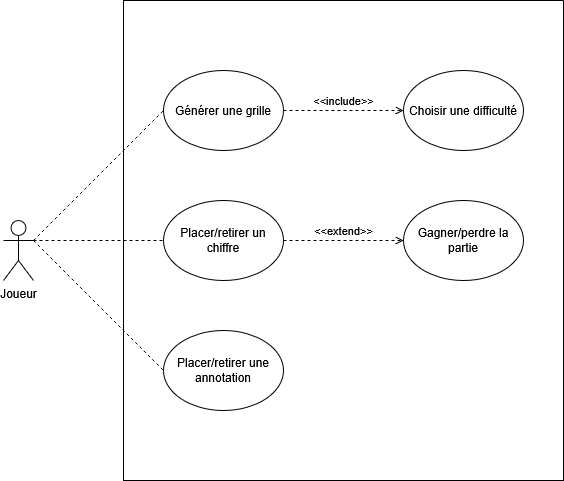

The diagram above was exported from draw.io. Its source (the exported page's mxGraphModel, read from the mxfile embedded in the PNG):
<mxGraphModel dx="1426" dy="779" grid="1" gridSize="10" guides="1" tooltips="1" connect="1" arrows="1" fold="1" page="1" pageScale="1" pageWidth="827" pageHeight="1169" math="0" shadow="0">
  <root>
    <mxCell id="0" />
    <mxCell id="1" parent="0" />
    <mxCell id="Up_IQq92QuN_Bze5LggX-1" value="Joueur" style="shape=umlActor;verticalLabelPosition=bottom;verticalAlign=top;html=1;" vertex="1" parent="1">
      <mxGeometry x="80" y="270" width="30" height="60" as="geometry" />
    </mxCell>
    <mxCell id="Up_IQq92QuN_Bze5LggX-2" value="" style="swimlane;startSize=0;" vertex="1" parent="1">
      <mxGeometry x="200" y="50" width="440" height="480" as="geometry">
        <mxRectangle x="90" y="30" width="50" height="40" as="alternateBounds" />
      </mxGeometry>
    </mxCell>
    <mxCell id="Up_IQq92QuN_Bze5LggX-8" value="Générer une grille" style="ellipse;whiteSpace=wrap;html=1;" vertex="1" parent="Up_IQq92QuN_Bze5LggX-2">
      <mxGeometry x="40" y="70" width="120" height="80" as="geometry" />
    </mxCell>
    <mxCell id="Up_IQq92QuN_Bze5LggX-10" value="Placer/retirer un chiffre" style="ellipse;whiteSpace=wrap;html=1;" vertex="1" parent="Up_IQq92QuN_Bze5LggX-2">
      <mxGeometry x="40" y="200" width="120" height="80" as="geometry" />
    </mxCell>
    <mxCell id="Up_IQq92QuN_Bze5LggX-11" value="Placer/retirer une annotation" style="ellipse;whiteSpace=wrap;html=1;" vertex="1" parent="Up_IQq92QuN_Bze5LggX-2">
      <mxGeometry x="40" y="330" width="120" height="80" as="geometry" />
    </mxCell>
    <mxCell id="Up_IQq92QuN_Bze5LggX-14" value="&lt;div&gt;Choisir une difficulté&lt;/div&gt;" style="ellipse;whiteSpace=wrap;html=1;" vertex="1" parent="Up_IQq92QuN_Bze5LggX-2">
      <mxGeometry x="280" y="70" width="120" height="80" as="geometry" />
    </mxCell>
    <mxCell id="Up_IQq92QuN_Bze5LggX-15" value="&amp;lt;&amp;lt;include&amp;gt;&amp;gt;" style="html=1;verticalAlign=bottom;labelBackgroundColor=none;endArrow=open;endFill=0;dashed=1;rounded=0;exitX=1;exitY=0.5;exitDx=0;exitDy=0;entryX=0;entryY=0.5;entryDx=0;entryDy=0;" edge="1" parent="Up_IQq92QuN_Bze5LggX-2" source="Up_IQq92QuN_Bze5LggX-8" target="Up_IQq92QuN_Bze5LggX-14">
      <mxGeometry width="160" relative="1" as="geometry">
        <mxPoint x="150" y="170" as="sourcePoint" />
        <mxPoint x="310" y="170" as="targetPoint" />
      </mxGeometry>
    </mxCell>
    <mxCell id="Up_IQq92QuN_Bze5LggX-19" value="&amp;lt;&amp;lt;extend&amp;gt;&amp;gt;" style="html=1;verticalAlign=bottom;labelBackgroundColor=none;endArrow=open;endFill=0;dashed=1;rounded=0;exitX=1;exitY=0.5;exitDx=0;exitDy=0;entryX=0;entryY=0.5;entryDx=0;entryDy=0;" edge="1" parent="Up_IQq92QuN_Bze5LggX-2" source="Up_IQq92QuN_Bze5LggX-10" target="Up_IQq92QuN_Bze5LggX-20">
      <mxGeometry width="160" relative="1" as="geometry">
        <mxPoint x="130" y="360" as="sourcePoint" />
        <mxPoint x="290" y="360" as="targetPoint" />
      </mxGeometry>
    </mxCell>
    <mxCell id="Up_IQq92QuN_Bze5LggX-20" value="Gagner/perdre la partie" style="ellipse;whiteSpace=wrap;html=1;" vertex="1" parent="Up_IQq92QuN_Bze5LggX-2">
      <mxGeometry x="280" y="200" width="120" height="80" as="geometry" />
    </mxCell>
    <mxCell id="Up_IQq92QuN_Bze5LggX-16" value="" style="endArrow=none;dashed=1;html=1;rounded=0;exitX=1;exitY=0.3333333333333333;exitDx=0;exitDy=0;exitPerimeter=0;entryX=0;entryY=0.5;entryDx=0;entryDy=0;" edge="1" parent="1" source="Up_IQq92QuN_Bze5LggX-1" target="Up_IQq92QuN_Bze5LggX-8">
      <mxGeometry width="50" height="50" relative="1" as="geometry">
        <mxPoint x="390" y="370" as="sourcePoint" />
        <mxPoint x="440" y="320" as="targetPoint" />
      </mxGeometry>
    </mxCell>
    <mxCell id="Up_IQq92QuN_Bze5LggX-17" value="" style="endArrow=none;dashed=1;html=1;rounded=0;exitX=1;exitY=0.3333333333333333;exitDx=0;exitDy=0;exitPerimeter=0;entryX=0;entryY=0.5;entryDx=0;entryDy=0;" edge="1" parent="1" source="Up_IQq92QuN_Bze5LggX-1" target="Up_IQq92QuN_Bze5LggX-10">
      <mxGeometry width="50" height="50" relative="1" as="geometry">
        <mxPoint x="390" y="370" as="sourcePoint" />
        <mxPoint x="440" y="320" as="targetPoint" />
      </mxGeometry>
    </mxCell>
    <mxCell id="Up_IQq92QuN_Bze5LggX-18" value="" style="endArrow=none;dashed=1;html=1;rounded=0;entryX=0;entryY=0.5;entryDx=0;entryDy=0;" edge="1" parent="1" target="Up_IQq92QuN_Bze5LggX-11">
      <mxGeometry width="50" height="50" relative="1" as="geometry">
        <mxPoint x="110" y="290" as="sourcePoint" />
        <mxPoint x="440" y="320" as="targetPoint" />
      </mxGeometry>
    </mxCell>
  </root>
</mxGraphModel>